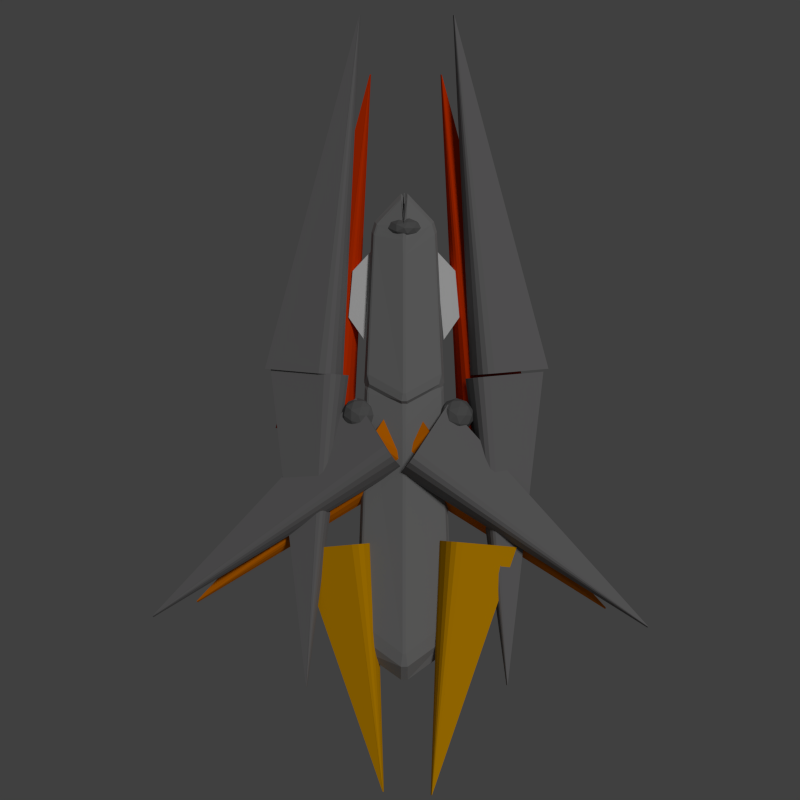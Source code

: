 # Source: Bloodhound.blend  (saved by Blender 2.76.0; exported with 4.5.12 LTS)
import bpy
from mathutils import Matrix  # noqa: F401  (used for matrix-valued properties, if any)

bpy.ops.wm.read_factory_settings(use_empty=True)
scene = bpy.context.scene
scene.name = 'Scene'

# ---- collections
col_collection_1 = bpy.data.collections.new('Collection 1'); scene.collection.children.link(col_collection_1)

# ---- materials (node trees are filled in below, after node groups)
mat_material_004 = bpy.data.materials.new('Material.004')
mat_material_004.alpha_threshold = 0.0
mat_material_004.use_transparent_shadow = False
mat_material_004.diffuse_color = (0.1523, 0.1523, 0.1523, 1.0)
mat_material_004.roughness = 0.5
mat_material_004.specular_intensity = 0.75
mat_material_004.line_color = (0.0, 0.0, 0.0, 1.0)
mat_material_003 = bpy.data.materials.new('Material.003')
mat_material_003.alpha_threshold = 0.0
mat_material_003.use_transparent_shadow = False
mat_material_003.diffuse_color = (0.214, 0.21, 0.213, 1.0)
mat_material_003.roughness = 0.5
mat_material_003.specular_intensity = 0.1196
mat_material_003.line_color = (0.0, 0.0, 0.0, 1.0)
mat_material = bpy.data.materials.new('Material')
mat_material.alpha_threshold = 0.0
mat_material.use_transparent_shadow = False
mat_material.diffuse_color = (0.2529, 0.2529, 0.2529, 1.0)
mat_material.roughness = 0.5
mat_material.line_color = (0.0, 0.0, 0.0, 1.0)
mat_material_006 = bpy.data.materials.new('Material.006')
mat_material_006.alpha_threshold = 0.0
mat_material_006.use_transparent_shadow = False
mat_material_006.diffuse_color = (0.8, 0.04489, 0.0, 1.0)
mat_material_006.roughness = 0.5
mat_material_006.specular_intensity = 0.0
mat_material_006.line_color = (0.0, 0.0, 0.0, 1.0)
mat_material_007 = bpy.data.materials.new('Material.007')
mat_material_007.alpha_threshold = 0.0
mat_material_007.use_transparent_shadow = False
mat_material_007.diffuse_color = (0.8, 0.2009, 0.0, 1.0)
mat_material_007.roughness = 0.5
mat_material_007.specular_intensity = 0.0
mat_material_007.line_color = (0.0, 0.0, 0.0, 1.0)
mat_material_005 = bpy.data.materials.new('Material.005')
mat_material_005.alpha_threshold = 0.0
mat_material_005.use_transparent_shadow = False
mat_material_005.diffuse_color = (0.8, 0.371, 0.0, 1.0)
mat_material_005.roughness = 0.5
mat_material_005.specular_intensity = 0.0
mat_material_005.line_color = (0.0, 0.0, 0.0, 1.0)

# ---- material node trees

# ---- world
world_world = bpy.data.worlds.new('World'); scene.world = world_world
world_world.color = (0.05088, 0.05088, 0.05088)
world_world.use_sun_shadow = False
world_world.sun_shadow_jitter_overblur = 0.0
world_world.cycles.sampling_method = 'MANUAL'
world_world.cycles.sample_map_resolution = 256

# ---- cameras
cam_camera = bpy.data.cameras.new('Camera')
cam_camera.type = 'ORTHO'
cam_camera.clip_end = 100.0
cam_camera.lens = 35.0
cam_camera.sensor_width = 32.0
cam_camera.sensor_height = 18.0
cam_camera.ortho_scale = 12.0
cam_camera.dof.focus_distance = 0.0
cam_camera.dof.aperture_fstop = 128.0

# ---- lights
light_sun = bpy.data.lights.new('Sun', 'SUN')
light_sun.transmission_factor = 0.0
light_sun.angle = 0.1993
light_sun.energy = 1.0
light_sun.shadow_buffer_clip_start = 0.5
light_sun.shadow_soft_size = 0.1
light_sun.shadow_cascade_max_distance = 1000.0
light_sun.cycles.use_multiple_importance_sampling = False

# ---- meshes
me_icosphere_001 = bpy.data.meshes.new('Icosphere.001')
me_icosphere_001.from_pydata([(0.0, 0.0, -1.0), (0.7236, -0.5257, -0.4472), (-0.2764, -0.8506, -0.4472), (-0.8944, 0.0, -0.4472), (-0.2764, 0.8506, -0.4472), (0.7236, 0.5257, -0.4472), (0.2764, -0.8506, 0.4472), (-0.7236, -0.5257, 0.4472), (-0.7236, 0.5257, 0.4472), (0.2764, 0.8506, 0.4472), (0.8944, 0.0, 0.4472), (0.0, 0.0, 1.0), (-0.1625, -0.5, -0.8507), (0.4253, -0.309, -0.8507), (0.2629, -0.809, -0.5257), (0.8506, 0.0, -0.5257), (0.4253, 0.309, -0.8507), (-0.5257, 0.0, -0.8507), (-0.6882, -0.5, -0.5257), (-0.1625, 0.5, -0.8507), (-0.6882, 0.5, -0.5257), (0.2629, 0.809, -0.5257), (0.9511, -0.309, 0.0), (0.9511, 0.309, 0.0), (0.0, -1.0, 0.0), (0.5878, -0.809, 0.0), (-0.9511, -0.309, 0.0), (-0.5878, -0.809, 0.0), (-0.5878, 0.809, 0.0), (-0.9511, 0.309, 0.0), (0.5878, 0.809, 0.0), (0.0, 1.0, 0.0), (0.6882, -0.5, 0.5257), (-0.2629, -0.809, 0.5257), (-0.8506, 0.0, 0.5257), (-0.2629, 0.809, 0.5257), (0.6882, 0.5, 0.5257), (0.1625, -0.5, 0.8507), (0.5257, 0.0, 0.8507), (-0.4253, -0.309, 0.8507), (-0.4253, 0.309, 0.8507), (0.1625, 0.5, 0.8507)], [], [(0, 13, 12), (1, 13, 15), (0, 12, 17), (0, 17, 19), (0, 19, 16), (1, 15, 22), (2, 14, 24), (3, 18, 26), (4, 20, 28), (5, 21, 30), (1, 22, 25), (2, 24, 27), (3, 26, 29), (4, 28, 31), (5, 30, 23), (6, 32, 37), (7, 33, 39), (8, 34, 40), (9, 35, 41), (10, 36, 38), (38, 41, 11), (38, 36, 41), (36, 9, 41), (41, 40, 11), (41, 35, 40), (35, 8, 40), (40, 39, 11), (40, 34, 39), (34, 7, 39), (39, 37, 11), (39, 33, 37), (33, 6, 37), (37, 38, 11), (37, 32, 38), (32, 10, 38), (23, 36, 10), (23, 30, 36), (30, 9, 36), (31, 35, 9), (31, 28, 35), (28, 8, 35), (29, 34, 8), (29, 26, 34), (26, 7, 34), (27, 33, 7), (27, 24, 33), (24, 6, 33), (25, 32, 6), (25, 22, 32), (22, 10, 32), (30, 31, 9), (30, 21, 31), (21, 4, 31), (28, 29, 8), (28, 20, 29), (20, 3, 29), (26, 27, 7), (26, 18, 27), (18, 2, 27), (24, 25, 6), (24, 14, 25), (14, 1, 25), (22, 23, 10), (22, 15, 23), (15, 5, 23), (16, 21, 5), (16, 19, 21), (19, 4, 21), (19, 20, 4), (19, 17, 20), (17, 3, 20), (17, 18, 3), (17, 12, 18), (12, 2, 18), (15, 16, 5), (15, 13, 16), (13, 0, 16), (12, 14, 2), (12, 13, 14), (13, 1, 14)])
me_icosphere_001.materials.append(mat_material_004)
me_icosphere_001.use_remesh_preserve_volume = False
me_icosphere_001.use_remesh_preserve_attributes = False
me_icosphere_001.use_mirror_vertex_groups = False
me_icosphere_001.update()
me_icosphere = bpy.data.meshes.new('Icosphere')
me_icosphere.from_pydata([(0.0, 0.0, -1.0), (0.7236, -0.5257, -0.4472), (-0.2764, -0.8506, -0.4472), (-0.8944, 0.0, -0.4472), (-0.2764, 0.8506, -0.4472), (0.7236, 0.5257, -0.4472), (0.2764, -0.8506, 0.4472), (-0.7236, -0.5257, 0.4472), (-0.7236, 0.5257, 0.4472), (0.2764, 0.8506, 0.4472), (0.8944, 0.0, 0.4472), (0.0, 0.0, 1.0), (-0.1625, -0.5, -0.8507), (0.4253, -0.309, -0.8507), (0.2629, -0.809, -0.5257), (0.8506, 0.0, -0.5257), (0.4253, 0.309, -0.8507), (-0.5257, 0.0, -0.8507), (-0.6882, -0.5, -0.5257), (-0.1625, 0.5, -0.8507), (-0.6882, 0.5, -0.5257), (0.2629, 0.809, -0.5257), (0.9511, -0.309, 0.0), (0.9511, 0.309, 0.0), (0.0, -1.0, 0.0), (0.5878, -0.809, 0.0), (-0.9511, -0.309, 0.0), (-0.5878, -0.809, 0.0), (-0.5878, 0.809, 0.0), (-0.9511, 0.309, 0.0), (0.5878, 0.809, 0.0), (0.0, 1.0, 0.0), (0.6882, -0.5, 0.5257), (-0.2629, -0.809, 0.5257), (-0.8506, 0.0, 0.5257), (-0.2629, 0.809, 0.5257), (0.6882, 0.5, 0.5257), (0.1625, -0.5, 0.8507), (0.5257, 0.0, 0.8507), (-0.4253, -0.309, 0.8507), (-0.4253, 0.309, 0.8507), (0.1625, 0.5, 0.8507)], [], [(0, 13, 12), (1, 13, 15), (0, 12, 17), (0, 17, 19), (0, 19, 16), (1, 15, 22), (2, 14, 24), (3, 18, 26), (4, 20, 28), (5, 21, 30), (1, 22, 25), (2, 24, 27), (3, 26, 29), (4, 28, 31), (5, 30, 23), (6, 32, 37), (7, 33, 39), (8, 34, 40), (9, 35, 41), (10, 36, 38), (38, 41, 11), (38, 36, 41), (36, 9, 41), (41, 40, 11), (41, 35, 40), (35, 8, 40), (40, 39, 11), (40, 34, 39), (34, 7, 39), (39, 37, 11), (39, 33, 37), (33, 6, 37), (37, 38, 11), (37, 32, 38), (32, 10, 38), (23, 36, 10), (23, 30, 36), (30, 9, 36), (31, 35, 9), (31, 28, 35), (28, 8, 35), (29, 34, 8), (29, 26, 34), (26, 7, 34), (27, 33, 7), (27, 24, 33), (24, 6, 33), (25, 32, 6), (25, 22, 32), (22, 10, 32), (30, 31, 9), (30, 21, 31), (21, 4, 31), (28, 29, 8), (28, 20, 29), (20, 3, 29), (26, 27, 7), (26, 18, 27), (18, 2, 27), (24, 25, 6), (24, 14, 25), (14, 1, 25), (22, 23, 10), (22, 15, 23), (15, 5, 23), (16, 21, 5), (16, 19, 21), (19, 4, 21), (19, 20, 4), (19, 17, 20), (17, 3, 20), (17, 18, 3), (17, 12, 18), (12, 2, 18), (15, 16, 5), (15, 13, 16), (13, 0, 16), (12, 14, 2), (12, 13, 14), (13, 1, 14)])
me_icosphere.materials.append(mat_material_004)
me_icosphere.use_remesh_preserve_volume = False
me_icosphere.use_remesh_preserve_attributes = False
me_icosphere.use_mirror_vertex_groups = False
me_icosphere.update()
me_cube_029 = bpy.data.meshes.new('Cube.029')
me_cube_029.from_pydata([(-1.0, -0.7753, -0.9224), (-1.0, -0.7753, 0.9224), (-1.0, 0.7753, -0.9224), (-1.0, 0.7753, 0.9224), (1.0, -0.7753, -1.0), (1.0, -0.7753, 1.0), (1.0, 0.7753, -1.0), (1.0, 0.7753, 1.0), (0.9674, 1.516, 1.0), (0.9674, 1.516, -1.0), (1.002, 1.516, 1.0), (1.002, 1.516, -1.0), (1.016, -1.473, -1.0), (1.016, -1.473, 1.0), (0.99, -1.473, 1.0), (0.99, -1.473, -1.0)], [], [(1, 3, 2, 0), (7, 6, 11, 10), (7, 5, 4, 6), (5, 1, 13, 14), (0, 2, 6, 4), (5, 7, 3, 1), (8, 10, 11, 9), (6, 2, 9, 11), (3, 7, 10, 8), (2, 3, 8, 9), (14, 13, 12, 15), (4, 5, 14, 15), (1, 0, 12, 13), (0, 4, 15, 12)])
me_cube_029.use_remesh_preserve_volume = False
me_cube_029.use_remesh_preserve_attributes = False
me_cube_029.use_mirror_vertex_groups = False
me_cube_029.update()
me_cube_008 = bpy.data.meshes.new('Cube.008')
me_cube_008.from_pydata([(-1.0, -1.0, -0.4052), (-1.0, -1.0, 0.4052), (1.203, 1.0, -1.836), (1.205, 1.0, -1.712), (1.0, -1.0, -1.0), (1.0, -1.0, 1.0), (1.204, 1.0, -1.828), (1.206, 1.0, -1.704), (1.219, 1.0, -1.668), (1.216, 1.0, -1.792), (1.222, -0.9997, 0.5915), (1.222, -0.9997, -1.408), (1.224, 1.001, -1.77), (1.222, 1.001, -1.894), (1.368, -0.9994, -0.4977), (1.368, -0.9994, -2.498), (1.224, 1.001, -2.022), (1.221, 1.001, -2.146), (1.46, -0.9992, -2.404), (1.46, -0.9992, -4.404), (1.217, 1.001, -2.462), (1.214, 1.001, -2.586), (1.503, -0.999, -5.399), (1.503, -0.999, -7.399)], [], [(1, 3, 2, 0), (3, 7, 6, 2), (4, 6, 9, 11), (5, 1, 0, 4), (0, 2, 6, 4), (5, 7, 3, 1), (11, 9, 13, 15), (7, 5, 10, 8), (6, 7, 8, 9), (5, 4, 11, 10), (14, 15, 19, 18), (8, 10, 14, 12), (10, 11, 15, 14), (9, 8, 12, 13), (19, 17, 21, 23), (13, 12, 16, 17), (15, 13, 17, 19), (12, 14, 18, 16), (20, 22, 23, 21), (16, 18, 22, 20), (18, 19, 23, 22), (17, 16, 20, 21)])
me_cube_008.materials.append(mat_material_003)
me_cube_008.use_remesh_preserve_volume = False
me_cube_008.use_remesh_preserve_attributes = False
me_cube_008.use_mirror_vertex_groups = False
me_cube_008.update()
me_cube = bpy.data.meshes.new('Cube')
me_cube.from_pydata([(-1.162, -0.9229, -1.466), (-1.165, -1.029, -1.361), (-1.244, -0.913, -1.427), (-1.161, -1.04, 1.528), (-1.192, -0.9129, 1.615), (-1.244, -0.913, 1.427), (-0.9192, 1.041, -0.8819), (-0.8063, 1.027, -0.875), (-0.9516, 0.8899, -0.9502), (-1.02, 0.907, -0.9255), (-0.971, 0.8913, 1.119), (-0.8717, 1.026, 1.069), (-0.9192, 1.041, 0.8819), (-1.02, 0.907, 0.9255), (1.165, -1.029, -1.361), (1.162, -0.9229, -1.466), (1.244, -0.913, -1.427), (1.192, -0.9129, 1.615), (1.161, -1.04, 1.528), (1.244, -0.913, 1.427), (0.9192, 1.041, -0.8819), (1.02, 0.907, -0.9255), (0.9516, 0.8899, -0.9502), (0.8063, 1.027, -0.875), (0.8717, 1.026, 1.069), (0.971, 0.8913, 1.119), (1.02, 0.907, 0.9255), (0.9192, 1.041, 0.8819), (-0.1038, 1.363, 0.8956), (-0.002903, 1.318, 0.7632), (-0.1045, 1.385, 0.6963), (-0.1045, 1.385, -0.6963), (-0.01108, 1.381, -0.1143), (-0.1016, 1.357, -0.6993), (0.002891, 1.317, 0.7659), (0.1038, 1.363, 0.8956), (0.1045, 1.385, 0.6963), (0.01108, 1.381, -0.1143), (0.1045, 1.385, -0.6963), (0.1016, 1.357, -0.6993), (-1.239, -1.128, 0.2971), (-1.333, -1.016, 0.09712), (-1.333, -1.016, -0.09712), (-1.252, -1.127, -0.0308), (-1.086, 0.9424, -0.09691), (-1.086, 0.9424, 0.09691), (-0.9839, 1.077, 0.09702), (-0.9839, 1.077, -0.09702), (0.9839, 1.077, -0.09702), (0.9839, 1.077, 0.09702), (1.086, 0.9424, 0.09691), (1.086, 0.9424, -0.09691), (1.333, -1.016, -0.09712), (1.333, -1.016, 0.09712), (1.239, -1.128, 0.2971), (1.252, -1.127, -0.0308), (-0.0112, 1.392, -0.002709), (-0.1047, 1.443, -0.09686), (-0.1047, 1.443, 0.09686), (0.002393, 1.048, 3.48), (0.0112, 1.392, -0.002709), (-0.002393, 1.048, 3.48), (0.1047, 1.443, 0.09686), (0.1047, 1.443, -0.09686), (0.04397, 0.6394, 3.189), (0.05218, 0.8425, 3.047), (-0.05218, 0.8425, 3.047), (-0.04397, 0.6394, 3.189), (-0.06021, 0.6536, 0.1468), (-0.06383, 0.8263, 0.2452), (0.06383, 0.8263, 0.2452), (0.06021, 0.6536, 0.1468), (-0.04762, -1.162, 3.933), (-0.09259, -1.263, 3.674), (0.09259, -1.263, 3.674), (0.04762, -1.162, 3.933), (0.09579, -1.258, -0.5156), (-0.09579, -1.258, -0.5156), (-0.07542, -1.165, -0.5861), (0.07542, -1.165, -0.5861), (0.0009107, 1.05, 2.86), (0.01038, 1.45, -0.2812), (-0.01038, 1.45, -0.2812), (-0.0009107, 1.05, 2.86), (-0.003736, 1.239, 0.6016), (0.003736, 1.239, 0.6016), (0.001096, 1.077, 0.4181), (-0.001096, 1.077, 0.4181), (-0.003777, 1.257, 0.8695), (-0.01104, 1.314, 1.764), (0.01104, 1.314, 1.764), (0.003777, 1.257, 0.8695), (0.09641, -1.364, 1.469), (0.09395, -1.365, 1.786), (-0.09395, -1.365, 1.786), (-0.09641, -1.364, 1.469)], [], [(95, 43, 1, 77), (23, 70, 86, 39), (79, 71, 22, 15), (73, 3, 40, 94), (17, 25, 64, 75), (6, 47, 57, 31), (46, 12, 30, 58), (27, 49, 62, 36), (11, 66, 83, 28), (69, 7, 33, 87), (91, 60, 37, 85), (5, 13, 45, 41), (18, 74, 93, 54), (29, 82, 89, 59), (72, 67, 10, 4), (48, 20, 38, 63), (56, 88, 84, 32), (55, 92, 76, 14), (65, 24, 35, 80), (81, 34, 61, 90), (26, 19, 53, 50), (42, 44, 9, 2), (51, 52, 16, 21), (0, 1, 2), (3, 4, 5), (6, 7, 8, 9), (10, 11, 12, 13), (14, 15, 16), (17, 18, 19), (20, 21, 22, 23), (24, 25, 26, 27), (28, 29, 30), (31, 32, 33), (34, 35, 36), (37, 38, 39), (40, 41, 42, 43), (44, 45, 46, 47), (48, 49, 50, 51), (52, 53, 54, 55), (56, 57, 58, 59), (60, 61, 62, 63), (64, 65, 66, 67), (68, 69, 70, 71), (72, 73, 74, 75), (76, 77, 78, 79), (80, 81, 82, 83), (84, 85, 86, 87), (88, 89, 90, 91), (92, 93, 94, 95), (40, 3, 5, 41), (4, 10, 13, 5), (47, 6, 9, 44), (8, 0, 2, 9), (64, 25, 24, 65), (51, 21, 20, 48), (68, 8, 7, 69), (25, 17, 19, 26), (55, 14, 16, 52), (15, 22, 21, 16), (72, 4, 3, 73), (79, 15, 14, 76), (56, 32, 31, 57), (80, 35, 34, 81), (63, 38, 37, 60), (87, 33, 32, 84), (23, 39, 38, 20), (35, 24, 27, 36), (6, 31, 33, 7), (30, 12, 11, 28), (1, 43, 42, 2), (12, 46, 45, 13), (26, 50, 49, 27), (18, 54, 53, 19), (29, 59, 58, 30), (36, 62, 61, 34), (46, 58, 57, 47), (88, 56, 59, 89), (92, 55, 54, 93), (52, 51, 50, 53), (48, 63, 62, 49), (44, 42, 41, 45), (10, 67, 66, 11), (22, 71, 70, 23), (17, 75, 74, 18), (0, 78, 77, 1), (28, 83, 82, 29), (39, 86, 85, 37), (60, 91, 90, 61), (43, 95, 94, 40), (73, 94, 93, 74), (81, 90, 89, 82), (65, 80, 83, 66), (69, 87, 86, 70), (91, 85, 84, 88), (67, 72, 75, 64), (71, 79, 78, 68), (95, 77, 76, 92), (0, 8, 68, 78)])
me_cube.materials.append(mat_material)
me_cube.use_remesh_preserve_volume = False
me_cube.use_remesh_preserve_attributes = False
me_cube.use_mirror_vertex_groups = False
me_cube.update()
me_cube_010 = bpy.data.meshes.new('Cube.010')
me_cube_010.from_pydata([(-1.0, -1.0, -0.4052), (-1.0, -1.0, 0.4052), (1.203, 1.0, -1.836), (1.205, 1.0, -1.712), (1.0, -1.0, -1.0), (1.0, -1.0, 1.0), (1.204, 1.0, -1.828), (1.206, 1.0, -1.704), (1.219, 1.0, -1.668), (1.216, 1.0, -1.792), (1.222, -0.9997, 0.5915), (1.222, -0.9997, -1.408), (1.224, 1.001, -1.77), (1.222, 1.001, -1.894), (1.368, -0.9994, -0.4977), (1.368, -0.9994, -2.498), (1.224, 1.001, -2.022), (1.221, 1.001, -2.146), (1.46, -0.9992, -2.404), (1.46, -0.9992, -4.404), (1.217, 1.001, -2.462), (1.214, 1.001, -2.586), (1.503, -0.999, -5.399), (1.503, -0.999, -7.399)], [], [(1, 3, 2, 0), (3, 7, 6, 2), (4, 6, 9, 11), (5, 1, 0, 4), (0, 2, 6, 4), (5, 7, 3, 1), (11, 9, 13, 15), (7, 5, 10, 8), (6, 7, 8, 9), (5, 4, 11, 10), (14, 15, 19, 18), (8, 10, 14, 12), (10, 11, 15, 14), (9, 8, 12, 13), (19, 17, 21, 23), (13, 12, 16, 17), (15, 13, 17, 19), (12, 14, 18, 16), (20, 22, 23, 21), (16, 18, 22, 20), (18, 19, 23, 22), (17, 16, 20, 21)])
me_cube_010.materials.append(mat_material_006)
me_cube_010.use_remesh_preserve_volume = False
me_cube_010.use_remesh_preserve_attributes = False
me_cube_010.use_mirror_vertex_groups = False
me_cube_010.update()
me_cube_011 = bpy.data.meshes.new('Cube.011')
me_cube_011.from_pydata([(-1.162, -0.9229, -1.466), (-1.165, -1.029, -1.361), (-1.244, -0.913, -1.427), (-1.161, -1.04, 1.528), (-1.192, -0.9129, 1.615), (-1.244, -0.913, 1.427), (-0.9192, 1.041, -0.8819), (-0.8063, 1.027, -0.875), (-0.9516, 0.8899, -0.9502), (-1.02, 0.907, -0.9255), (-0.971, 0.8913, 1.119), (-0.8717, 1.026, 1.069), (-0.9192, 1.041, 0.8819), (-1.02, 0.907, 0.9255), (1.165, -1.029, -1.361), (1.162, -0.9229, -1.466), (1.244, -0.913, -1.427), (1.192, -0.9129, 1.615), (1.161, -1.04, 1.528), (1.244, -0.913, 1.427), (0.9192, 1.041, -0.8819), (1.02, 0.907, -0.9255), (0.9516, 0.8899, -0.9502), (0.8063, 1.027, -0.875), (0.8717, 1.026, 1.069), (0.971, 0.8913, 1.119), (1.02, 0.907, 0.9255), (0.9192, 1.041, 0.8819), (-0.1038, 1.363, 0.8956), (-0.002903, 1.318, 0.7632), (-0.1045, 1.385, 0.6963), (-0.1045, 1.385, -0.6963), (-0.01108, 1.381, -0.1143), (-0.1016, 1.357, -0.6993), (0.002891, 1.317, 0.7659), (0.1038, 1.363, 0.8956), (0.1045, 1.385, 0.6963), (0.01108, 1.381, -0.1143), (0.1045, 1.385, -0.6963), (0.1016, 1.357, -0.6993), (-1.239, -1.128, 0.2971), (-1.333, -1.016, 0.09712), (-1.333, -1.016, -0.09712), (-1.252, -1.127, -0.0308), (-1.086, 0.9424, -0.09691), (-1.086, 0.9424, 0.09691), (-0.9839, 1.077, 0.09702), (-0.9839, 1.077, -0.09702), (0.9839, 1.077, -0.09702), (0.9839, 1.077, 0.09702), (1.086, 0.9424, 0.09691), (1.086, 0.9424, -0.09691), (1.333, -1.016, -0.09712), (1.333, -1.016, 0.09712), (1.239, -1.128, 0.2971), (1.252, -1.127, -0.0308), (-0.0112, 1.392, -0.002709), (-0.1047, 1.443, -0.09686), (-0.1047, 1.443, 0.09686), (0.002393, 1.048, 3.48), (0.0112, 1.392, -0.002709), (-0.002393, 1.048, 3.48), (0.1047, 1.443, 0.09686), (0.1047, 1.443, -0.09686), (0.04397, 0.6394, 3.189), (0.05218, 0.8425, 3.047), (-0.05218, 0.8425, 3.047), (-0.04397, 0.6394, 3.189), (-0.06021, 0.6536, 0.1468), (-0.06383, 0.8263, 0.2452), (0.06383, 0.8263, 0.2452), (0.06021, 0.6536, 0.1468), (-0.04762, -1.162, 3.933), (-0.09259, -1.263, 3.674), (0.09259, -1.263, 3.674), (0.04762, -1.162, 3.933), (0.09579, -1.258, -0.5156), (-0.09579, -1.258, -0.5156), (-0.07542, -1.165, -0.5861), (0.07542, -1.165, -0.5861), (0.0009107, 1.05, 2.86), (0.01038, 1.45, -0.2812), (-0.01038, 1.45, -0.2812), (-0.0009107, 1.05, 2.86), (-0.003736, 1.239, 0.6016), (0.003736, 1.239, 0.6016), (0.001096, 1.077, 0.4181), (-0.001096, 1.077, 0.4181), (-0.003777, 1.257, 0.8695), (-0.01104, 1.314, 1.764), (0.01104, 1.314, 1.764), (0.003777, 1.257, 0.8695), (0.09641, -1.364, 1.469), (0.09395, -1.365, 1.786), (-0.09395, -1.365, 1.786), (-0.09641, -1.364, 1.469)], [], [(95, 43, 1, 77), (23, 70, 86, 39), (79, 71, 22, 15), (73, 3, 40, 94), (17, 25, 64, 75), (6, 47, 57, 31), (46, 12, 30, 58), (27, 49, 62, 36), (11, 66, 83, 28), (69, 7, 33, 87), (91, 60, 37, 85), (5, 13, 45, 41), (18, 74, 93, 54), (29, 82, 89, 59), (72, 67, 10, 4), (48, 20, 38, 63), (56, 88, 84, 32), (55, 92, 76, 14), (65, 24, 35, 80), (81, 34, 61, 90), (26, 19, 53, 50), (42, 44, 9, 2), (51, 52, 16, 21), (0, 1, 2), (3, 4, 5), (6, 7, 8, 9), (10, 11, 12, 13), (14, 15, 16), (17, 18, 19), (20, 21, 22, 23), (24, 25, 26, 27), (28, 29, 30), (31, 32, 33), (34, 35, 36), (37, 38, 39), (40, 41, 42, 43), (44, 45, 46, 47), (48, 49, 50, 51), (52, 53, 54, 55), (56, 57, 58, 59), (60, 61, 62, 63), (64, 65, 66, 67), (68, 69, 70, 71), (72, 73, 74, 75), (76, 77, 78, 79), (80, 81, 82, 83), (84, 85, 86, 87), (88, 89, 90, 91), (92, 93, 94, 95), (40, 3, 5, 41), (4, 10, 13, 5), (47, 6, 9, 44), (8, 0, 2, 9), (64, 25, 24, 65), (51, 21, 20, 48), (68, 8, 7, 69), (25, 17, 19, 26), (55, 14, 16, 52), (15, 22, 21, 16), (72, 4, 3, 73), (79, 15, 14, 76), (56, 32, 31, 57), (80, 35, 34, 81), (63, 38, 37, 60), (87, 33, 32, 84), (23, 39, 38, 20), (35, 24, 27, 36), (6, 31, 33, 7), (30, 12, 11, 28), (1, 43, 42, 2), (12, 46, 45, 13), (26, 50, 49, 27), (18, 54, 53, 19), (29, 59, 58, 30), (36, 62, 61, 34), (46, 58, 57, 47), (88, 56, 59, 89), (92, 55, 54, 93), (52, 51, 50, 53), (48, 63, 62, 49), (44, 42, 41, 45), (10, 67, 66, 11), (22, 71, 70, 23), (17, 75, 74, 18), (0, 78, 77, 1), (28, 83, 82, 29), (39, 86, 85, 37), (60, 91, 90, 61), (43, 95, 94, 40), (73, 94, 93, 74), (81, 90, 89, 82), (65, 80, 83, 66), (69, 87, 86, 70), (91, 85, 84, 88), (67, 72, 75, 64), (71, 79, 78, 68), (95, 77, 76, 92), (0, 8, 68, 78)])
me_cube_011.materials.append(mat_material)
me_cube_011.use_remesh_preserve_volume = False
me_cube_011.use_remesh_preserve_attributes = False
me_cube_011.use_mirror_vertex_groups = False
me_cube_011.update()
me_cube_016 = bpy.data.meshes.new('Cube.016')
me_cube_016.from_pydata([(-1.0, -1.0, -0.4052), (-1.0, -1.0, 0.4052), (1.203, 1.0, -1.836), (1.205, 1.0, -1.712), (1.0, -1.0, -1.0), (1.0, -1.0, 1.0), (1.204, 1.0, -1.828), (1.206, 1.0, -1.704), (1.219, 1.0, -1.668), (1.216, 1.0, -1.792), (1.222, -0.9997, 0.5915), (1.222, -0.9997, -1.408), (1.224, 1.001, -1.77), (1.222, 1.001, -1.894), (1.368, -0.9994, -0.4977), (1.368, -0.9994, -2.498), (1.224, 1.001, -2.022), (1.221, 1.001, -2.146), (1.46, -0.9992, -2.404), (1.46, -0.9992, -4.404), (1.217, 1.001, -2.462), (1.214, 1.001, -2.586), (1.503, -0.999, -5.399), (1.503, -0.999, -7.399)], [], [(1, 3, 2, 0), (3, 7, 6, 2), (4, 6, 9, 11), (5, 1, 0, 4), (0, 2, 6, 4), (5, 7, 3, 1), (11, 9, 13, 15), (7, 5, 10, 8), (6, 7, 8, 9), (5, 4, 11, 10), (14, 15, 19, 18), (8, 10, 14, 12), (10, 11, 15, 14), (9, 8, 12, 13), (19, 17, 21, 23), (13, 12, 16, 17), (15, 13, 17, 19), (12, 14, 18, 16), (20, 22, 23, 21), (16, 18, 22, 20), (18, 19, 23, 22), (17, 16, 20, 21)])
me_cube_016.materials.append(mat_material_003)
me_cube_016.use_remesh_preserve_volume = False
me_cube_016.use_remesh_preserve_attributes = False
me_cube_016.use_mirror_vertex_groups = False
me_cube_016.update()
me_cube_017 = bpy.data.meshes.new('Cube.017')
me_cube_017.from_pydata([(-1.0, -1.0, -0.4052), (-1.0, -1.0, 0.4052), (1.203, 1.0, -1.836), (1.205, 1.0, -1.712), (1.0, -1.0, -1.0), (1.0, -1.0, 1.0), (1.204, 1.0, -1.828), (1.206, 1.0, -1.704), (1.219, 1.0, -1.668), (1.216, 1.0, -1.792), (1.222, -0.9997, 0.5915), (1.222, -0.9997, -1.408), (1.224, 1.001, -1.77), (1.222, 1.001, -1.894), (1.368, -0.9994, -0.4977), (1.368, -0.9994, -2.498), (1.224, 1.001, -2.022), (1.221, 1.001, -2.146), (1.46, -0.9992, -2.404), (1.46, -0.9992, -4.404), (1.217, 1.001, -2.462), (1.214, 1.001, -2.586), (1.503, -0.999, -5.399), (1.503, -0.999, -7.399)], [], [(1, 3, 2, 0), (3, 7, 6, 2), (4, 6, 9, 11), (5, 1, 0, 4), (0, 2, 6, 4), (5, 7, 3, 1), (11, 9, 13, 15), (7, 5, 10, 8), (6, 7, 8, 9), (5, 4, 11, 10), (14, 15, 19, 18), (8, 10, 14, 12), (10, 11, 15, 14), (9, 8, 12, 13), (19, 17, 21, 23), (13, 12, 16, 17), (15, 13, 17, 19), (12, 14, 18, 16), (20, 22, 23, 21), (16, 18, 22, 20), (18, 19, 23, 22), (17, 16, 20, 21)])
me_cube_017.materials.append(mat_material_006)
me_cube_017.use_remesh_preserve_volume = False
me_cube_017.use_remesh_preserve_attributes = False
me_cube_017.use_mirror_vertex_groups = False
me_cube_017.update()
me_cube_018 = bpy.data.meshes.new('Cube.018')
me_cube_018.from_pydata([(-1.0, -1.0, -0.4052), (-1.0, -1.0, 0.4052), (1.203, 1.0, -1.836), (1.205, 1.0, -1.712), (1.0, -1.0, -1.0), (1.0, -1.0, 1.0), (1.204, 1.0, -1.828), (1.206, 1.0, -1.704), (1.219, 1.0, -1.668), (1.216, 1.0, -1.792), (1.222, -0.9997, 0.5915), (1.222, -0.9997, -1.408), (1.224, 1.001, -1.77), (1.222, 1.001, -1.894), (1.368, -0.9994, -0.4977), (1.368, -0.9994, -2.498), (1.224, 1.001, -2.022), (1.221, 1.001, -2.146), (1.46, -0.9992, -2.404), (1.46, -0.9992, -4.404), (1.217, 1.001, -2.462), (1.214, 1.001, -2.586), (1.503, -0.999, -5.399), (1.503, -0.999, -7.399)], [], [(1, 3, 2, 0), (3, 7, 6, 2), (4, 6, 9, 11), (5, 1, 0, 4), (0, 2, 6, 4), (5, 7, 3, 1), (11, 9, 13, 15), (7, 5, 10, 8), (6, 7, 8, 9), (5, 4, 11, 10), (14, 15, 19, 18), (8, 10, 14, 12), (10, 11, 15, 14), (9, 8, 12, 13), (19, 17, 21, 23), (13, 12, 16, 17), (15, 13, 17, 19), (12, 14, 18, 16), (20, 22, 23, 21), (16, 18, 22, 20), (18, 19, 23, 22), (17, 16, 20, 21)])
me_cube_018.materials.append(mat_material_003)
me_cube_018.use_remesh_preserve_volume = False
me_cube_018.use_remesh_preserve_attributes = False
me_cube_018.use_mirror_vertex_groups = False
me_cube_018.update()
me_cube_019 = bpy.data.meshes.new('Cube.019')
me_cube_019.from_pydata([(-1.0, -1.0, -0.4052), (-1.0, -1.0, 0.4052), (1.203, 1.0, -1.836), (1.205, 1.0, -1.712), (1.0, -1.0, -1.0), (1.0, -1.0, 1.0), (1.204, 1.0, -1.828), (1.206, 1.0, -1.704), (1.219, 1.0, -1.668), (1.216, 1.0, -1.792), (1.222, -0.9997, 0.5915), (1.222, -0.9997, -1.408), (1.224, 1.001, -1.77), (1.222, 1.001, -1.894), (1.368, -0.9994, -0.4977), (1.368, -0.9994, -2.498), (1.224, 1.001, -2.022), (1.221, 1.001, -2.146), (1.46, -0.9992, -2.404), (1.46, -0.9992, -4.404), (1.217, 1.001, -2.462), (1.214, 1.001, -2.586), (1.503, -0.999, -5.399), (1.503, -0.999, -7.399)], [], [(1, 3, 2, 0), (3, 7, 6, 2), (4, 6, 9, 11), (5, 1, 0, 4), (0, 2, 6, 4), (5, 7, 3, 1), (11, 9, 13, 15), (7, 5, 10, 8), (6, 7, 8, 9), (5, 4, 11, 10), (14, 15, 19, 18), (8, 10, 14, 12), (10, 11, 15, 14), (9, 8, 12, 13), (19, 17, 21, 23), (13, 12, 16, 17), (15, 13, 17, 19), (12, 14, 18, 16), (20, 22, 23, 21), (16, 18, 22, 20), (18, 19, 23, 22), (17, 16, 20, 21)])
me_cube_019.materials.append(mat_material_007)
me_cube_019.use_remesh_preserve_volume = False
me_cube_019.use_remesh_preserve_attributes = False
me_cube_019.use_mirror_vertex_groups = False
me_cube_019.update()
me_cube_024 = bpy.data.meshes.new('Cube.024')
me_cube_024.from_pydata([(-1.0, -1.0, -0.4052), (-1.0, -1.0, 0.4052), (1.203, 1.0, -1.836), (1.205, 1.0, -1.712), (1.0, -1.0, -1.0), (1.0, -1.0, 1.0), (1.204, 1.0, -1.828), (1.206, 1.0, -1.704), (1.219, 1.0, -1.668), (1.216, 1.0, -1.792), (1.222, -0.9997, 0.5915), (1.222, -0.9997, -1.408), (1.224, 1.001, -1.77), (1.222, 1.001, -1.894), (1.368, -0.9994, -0.4977), (1.368, -0.9994, -2.498), (1.224, 1.001, -2.022), (1.221, 1.001, -2.146), (1.46, -0.9992, -2.404), (1.46, -0.9992, -4.404), (1.217, 1.001, -2.462), (1.214, 1.001, -2.586), (1.503, -0.999, -5.399), (1.503, -0.999, -7.399)], [], [(1, 3, 2, 0), (3, 7, 6, 2), (4, 6, 9, 11), (5, 1, 0, 4), (0, 2, 6, 4), (5, 7, 3, 1), (11, 9, 13, 15), (7, 5, 10, 8), (6, 7, 8, 9), (5, 4, 11, 10), (14, 15, 19, 18), (8, 10, 14, 12), (10, 11, 15, 14), (9, 8, 12, 13), (19, 17, 21, 23), (13, 12, 16, 17), (15, 13, 17, 19), (12, 14, 18, 16), (20, 22, 23, 21), (16, 18, 22, 20), (18, 19, 23, 22), (17, 16, 20, 21)])
me_cube_024.materials.append(mat_material_003)
me_cube_024.use_remesh_preserve_volume = False
me_cube_024.use_remesh_preserve_attributes = False
me_cube_024.use_mirror_vertex_groups = False
me_cube_024.update()
me_cube_025 = bpy.data.meshes.new('Cube.025')
me_cube_025.from_pydata([(-1.0, -1.0, -0.4052), (-1.0, -1.0, 0.4052), (1.203, 1.0, -1.836), (1.205, 1.0, -1.712), (1.0, -1.0, -1.0), (1.0, -1.0, 1.0), (1.204, 1.0, -1.828), (1.206, 1.0, -1.704), (1.219, 1.0, -1.668), (1.216, 1.0, -1.792), (1.222, -0.9997, 0.5915), (1.222, -0.9997, -1.408), (1.224, 1.001, -1.77), (1.222, 1.001, -1.894), (1.368, -0.9994, -0.4977), (1.368, -0.9994, -2.498), (1.224, 1.001, -2.022), (1.221, 1.001, -2.146), (1.46, -0.9992, -2.404), (1.46, -0.9992, -4.404), (1.217, 1.001, -2.462), (1.214, 1.001, -2.586), (1.503, -0.999, -5.399), (1.503, -0.999, -7.399)], [], [(1, 3, 2, 0), (3, 7, 6, 2), (4, 6, 9, 11), (5, 1, 0, 4), (0, 2, 6, 4), (5, 7, 3, 1), (11, 9, 13, 15), (7, 5, 10, 8), (6, 7, 8, 9), (5, 4, 11, 10), (14, 15, 19, 18), (8, 10, 14, 12), (10, 11, 15, 14), (9, 8, 12, 13), (19, 17, 21, 23), (13, 12, 16, 17), (15, 13, 17, 19), (12, 14, 18, 16), (20, 22, 23, 21), (16, 18, 22, 20), (18, 19, 23, 22), (17, 16, 20, 21)])
me_cube_025.materials.append(mat_material_007)
me_cube_025.use_remesh_preserve_volume = False
me_cube_025.use_remesh_preserve_attributes = False
me_cube_025.use_mirror_vertex_groups = False
me_cube_025.update()
me_cube_026 = bpy.data.meshes.new('Cube.026')
me_cube_026.from_pydata([(-1.0, -1.0, -0.4052), (-1.0, -1.0, 0.4052), (1.203, 1.0, -1.836), (1.205, 1.0, -1.712), (1.0, -1.0, -1.0), (1.0, -1.0, 1.0), (1.204, 1.0, -1.828), (1.206, 1.0, -1.704), (1.219, 1.0, -1.668), (1.216, 1.0, -1.792), (1.222, -0.9997, 0.5915), (1.222, -0.9997, -1.408), (1.224, 1.001, -1.77), (1.222, 1.001, -1.894), (1.368, -0.9994, -0.4977), (1.368, -0.9994, -2.498), (1.224, 1.001, -2.022), (1.221, 1.001, -2.146), (1.46, -0.9992, -2.404), (1.46, -0.9992, -4.404), (1.217, 1.001, -2.462), (1.214, 1.001, -2.586), (1.503, -0.999, -5.399), (1.503, -0.999, -7.399)], [], [(1, 3, 2, 0), (3, 7, 6, 2), (4, 6, 9, 11), (5, 1, 0, 4), (0, 2, 6, 4), (5, 7, 3, 1), (11, 9, 13, 15), (7, 5, 10, 8), (6, 7, 8, 9), (5, 4, 11, 10), (14, 15, 19, 18), (8, 10, 14, 12), (10, 11, 15, 14), (9, 8, 12, 13), (19, 17, 21, 23), (13, 12, 16, 17), (15, 13, 17, 19), (12, 14, 18, 16), (20, 22, 23, 21), (16, 18, 22, 20), (18, 19, 23, 22), (17, 16, 20, 21)])
me_cube_026.materials.append(mat_material_003)
me_cube_026.use_remesh_preserve_volume = False
me_cube_026.use_remesh_preserve_attributes = False
me_cube_026.use_mirror_vertex_groups = False
me_cube_026.update()
me_cube_028 = bpy.data.meshes.new('Cube.028')
me_cube_028.from_pydata([(-1.0, -1.0, -0.4052), (-1.0, -1.0, 0.4052), (1.203, 1.0, -1.836), (1.205, 1.0, -1.712), (1.0, -1.0, -1.0), (1.0, -1.0, 1.0), (1.204, 1.0, -1.828), (1.206, 1.0, -1.704), (1.219, 1.0, -1.668), (1.216, 1.0, -1.792), (1.222, -0.9997, 0.5915), (1.222, -0.9997, -1.408), (1.224, 1.001, -1.77), (1.222, 1.001, -1.894), (1.368, -0.9994, -0.4977), (1.368, -0.9994, -2.498), (1.224, 1.001, -2.022), (1.221, 1.001, -2.146), (1.46, -0.9992, -2.404), (1.46, -0.9992, -4.404), (1.217, 1.001, -2.462), (1.214, 1.001, -2.586), (1.503, -0.999, -5.399), (1.503, -0.999, -7.399)], [], [(1, 3, 2, 0), (3, 7, 6, 2), (4, 6, 9, 11), (5, 1, 0, 4), (0, 2, 6, 4), (5, 7, 3, 1), (11, 9, 13, 15), (7, 5, 10, 8), (6, 7, 8, 9), (5, 4, 11, 10), (14, 15, 19, 18), (8, 10, 14, 12), (10, 11, 15, 14), (9, 8, 12, 13), (19, 17, 21, 23), (13, 12, 16, 17), (15, 13, 17, 19), (12, 14, 18, 16), (20, 22, 23, 21), (16, 18, 22, 20), (18, 19, 23, 22), (17, 16, 20, 21)])
me_cube_028.materials.append(mat_material_003)
me_cube_028.use_remesh_preserve_volume = False
me_cube_028.use_remesh_preserve_attributes = False
me_cube_028.use_mirror_vertex_groups = False
me_cube_028.update()
me_cube_030 = bpy.data.meshes.new('Cube.030')
me_cube_030.from_pydata([(-1.0, -0.7753, -0.9224), (-1.0, -0.7753, 0.9224), (-1.0, 0.7753, -0.9224), (-1.0, 0.7753, 0.9224), (1.0, -0.7753, -1.0), (1.0, -0.7753, 1.0), (1.0, 0.7753, -1.0), (1.0, 0.7753, 1.0), (0.9674, 1.516, 1.0), (0.9674, 1.516, -1.0), (1.002, 1.516, 1.0), (1.002, 1.516, -1.0), (1.016, -1.473, -1.0), (1.016, -1.473, 1.0), (0.99, -1.473, 1.0), (0.99, -1.473, -1.0)], [], [(1, 3, 2, 0), (7, 6, 11, 10), (7, 5, 4, 6), (5, 1, 13, 14), (0, 2, 6, 4), (5, 7, 3, 1), (8, 10, 11, 9), (6, 2, 9, 11), (3, 7, 10, 8), (2, 3, 8, 9), (14, 13, 12, 15), (4, 5, 14, 15), (1, 0, 12, 13), (0, 4, 15, 12)])
me_cube_030.use_remesh_preserve_volume = False
me_cube_030.use_remesh_preserve_attributes = False
me_cube_030.use_mirror_vertex_groups = False
me_cube_030.update()
me_cube_032 = bpy.data.meshes.new('Cube.032')
me_cube_032.from_pydata([(-1.0, -1.0, -0.4052), (-1.0, -1.0, 0.4052), (1.203, 1.0, -1.836), (1.205, 1.0, -1.712), (1.0, -1.0, -1.0), (1.0, -1.0, 1.0), (1.204, 1.0, -1.828), (1.206, 1.0, -1.704), (1.219, 1.0, -1.668), (1.216, 1.0, -1.792), (1.222, -0.9997, 0.5915), (1.222, -0.9997, -1.408), (1.224, 1.001, -1.77), (1.222, 1.001, -1.894), (1.368, -0.9994, -0.4977), (1.368, -0.9994, -2.498), (1.224, 1.001, -2.022), (1.221, 1.001, -2.146), (1.46, -0.9992, -2.404), (1.46, -0.9992, -4.404), (1.217, 1.001, -2.462), (1.214, 1.001, -2.586), (1.503, -0.999, -5.399), (1.503, -0.999, -7.399)], [], [(1, 3, 2, 0), (3, 7, 6, 2), (4, 6, 9, 11), (5, 1, 0, 4), (0, 2, 6, 4), (5, 7, 3, 1), (11, 9, 13, 15), (7, 5, 10, 8), (6, 7, 8, 9), (5, 4, 11, 10), (14, 15, 19, 18), (8, 10, 14, 12), (10, 11, 15, 14), (9, 8, 12, 13), (19, 17, 21, 23), (13, 12, 16, 17), (15, 13, 17, 19), (12, 14, 18, 16), (20, 22, 23, 21), (16, 18, 22, 20), (18, 19, 23, 22), (17, 16, 20, 21)])
me_cube_032.materials.append(mat_material_005)
me_cube_032.use_remesh_preserve_volume = False
me_cube_032.use_remesh_preserve_attributes = False
me_cube_032.use_mirror_vertex_groups = False
me_cube_032.update()
me_cube_033 = bpy.data.meshes.new('Cube.033')
me_cube_033.from_pydata([(-1.0, -1.0, -0.4052), (-1.0, -1.0, 0.4052), (1.203, 1.0, -1.836), (1.205, 1.0, -1.712), (1.0, -1.0, -1.0), (1.0, -1.0, 1.0), (1.204, 1.0, -1.828), (1.206, 1.0, -1.704), (1.219, 1.0, -1.668), (1.216, 1.0, -1.792), (1.222, -0.9997, 0.5915), (1.222, -0.9997, -1.408), (1.224, 1.001, -1.77), (1.222, 1.001, -1.894), (1.368, -0.9994, -0.4977), (1.368, -0.9994, -2.498), (1.224, 1.001, -2.022), (1.221, 1.001, -2.146), (1.46, -0.9992, -2.404), (1.46, -0.9992, -4.404), (1.217, 1.001, -2.462), (1.214, 1.001, -2.586), (1.503, -0.999, -5.399), (1.503, -0.999, -7.399)], [], [(1, 3, 2, 0), (3, 7, 6, 2), (4, 6, 9, 11), (5, 1, 0, 4), (0, 2, 6, 4), (5, 7, 3, 1), (11, 9, 13, 15), (7, 5, 10, 8), (6, 7, 8, 9), (5, 4, 11, 10), (14, 15, 19, 18), (8, 10, 14, 12), (10, 11, 15, 14), (9, 8, 12, 13), (19, 17, 21, 23), (13, 12, 16, 17), (15, 13, 17, 19), (12, 14, 18, 16), (20, 22, 23, 21), (16, 18, 22, 20), (18, 19, 23, 22), (17, 16, 20, 21)])
me_cube_033.materials.append(mat_material_005)
me_cube_033.use_remesh_preserve_volume = False
me_cube_033.use_remesh_preserve_attributes = False
me_cube_033.use_mirror_vertex_groups = False
me_cube_033.update()
me_icosphere_002 = bpy.data.meshes.new('Icosphere.002')
me_icosphere_002.from_pydata([(0.0, 0.0, -1.0), (0.7236, -0.5257, -0.4472), (-0.2764, -0.8506, -0.4472), (-0.8944, 0.0, -0.4472), (-0.2764, 0.8506, -0.4472), (0.7236, 0.5257, -0.4472), (0.2764, -0.8506, 0.4472), (-0.7236, -0.5257, 0.4472), (-0.7236, 0.5257, 0.4472), (0.2764, 0.8506, 0.4472), (0.8944, 0.0, 0.4472), (0.0, 0.0, 1.0), (-0.1625, -0.5, -0.8507), (0.4253, -0.309, -0.8507), (0.2629, -0.809, -0.5257), (0.8506, 0.0, -0.5257), (0.4253, 0.309, -0.8507), (-0.5257, 0.0, -0.8507), (-0.6882, -0.5, -0.5257), (-0.1625, 0.5, -0.8507), (-0.6882, 0.5, -0.5257), (0.2629, 0.809, -0.5257), (0.9511, -0.309, 0.0), (0.9511, 0.309, 0.0), (0.0, -1.0, 0.0), (0.5878, -0.809, 0.0), (-0.9511, -0.309, 0.0), (-0.5878, -0.809, 0.0), (-0.5878, 0.809, 0.0), (-0.9511, 0.309, 0.0), (0.5878, 0.809, 0.0), (0.0, 1.0, 0.0), (0.6882, -0.5, 0.5257), (-0.2629, -0.809, 0.5257), (-0.8506, 0.0, 0.5257), (-0.2629, 0.809, 0.5257), (0.6882, 0.5, 0.5257), (0.1625, -0.5, 0.8507), (0.5257, 0.0, 0.8507), (-0.4253, -0.309, 0.8507), (-0.4253, 0.309, 0.8507), (0.1625, 0.5, 0.8507)], [], [(0, 13, 12), (1, 13, 15), (0, 12, 17), (0, 17, 19), (0, 19, 16), (1, 15, 22), (2, 14, 24), (3, 18, 26), (4, 20, 28), (5, 21, 30), (1, 22, 25), (2, 24, 27), (3, 26, 29), (4, 28, 31), (5, 30, 23), (6, 32, 37), (7, 33, 39), (8, 34, 40), (9, 35, 41), (10, 36, 38), (38, 41, 11), (38, 36, 41), (36, 9, 41), (41, 40, 11), (41, 35, 40), (35, 8, 40), (40, 39, 11), (40, 34, 39), (34, 7, 39), (39, 37, 11), (39, 33, 37), (33, 6, 37), (37, 38, 11), (37, 32, 38), (32, 10, 38), (23, 36, 10), (23, 30, 36), (30, 9, 36), (31, 35, 9), (31, 28, 35), (28, 8, 35), (29, 34, 8), (29, 26, 34), (26, 7, 34), (27, 33, 7), (27, 24, 33), (24, 6, 33), (25, 32, 6), (25, 22, 32), (22, 10, 32), (30, 31, 9), (30, 21, 31), (21, 4, 31), (28, 29, 8), (28, 20, 29), (20, 3, 29), (26, 27, 7), (26, 18, 27), (18, 2, 27), (24, 25, 6), (24, 14, 25), (14, 1, 25), (22, 23, 10), (22, 15, 23), (15, 5, 23), (16, 21, 5), (16, 19, 21), (19, 4, 21), (19, 20, 4), (19, 17, 20), (17, 3, 20), (17, 18, 3), (17, 12, 18), (12, 2, 18), (15, 16, 5), (15, 13, 16), (13, 0, 16), (12, 14, 2), (12, 13, 14), (13, 1, 14)])
me_icosphere_002.materials.append(mat_material_004)
me_icosphere_002.use_remesh_preserve_volume = False
me_icosphere_002.use_remesh_preserve_attributes = False
me_icosphere_002.use_mirror_vertex_groups = False
me_icosphere_002.update()

# ---- objects
ob_icosphere_001 = bpy.data.objects.new('Icosphere.001', me_icosphere_001)
ob_icosphere = bpy.data.objects.new('Icosphere', me_icosphere)
ob_cube_012 = bpy.data.objects.new('Cube.012', me_cube_029)
ob_cube_001 = bpy.data.objects.new('Cube.001', me_cube_008)
ob_cube = bpy.data.objects.new('Cube', me_cube)
ob_sun = bpy.data.objects.new('Sun', light_sun)
ob_camera = bpy.data.objects.new('Camera', cam_camera)
ob_cube_002 = bpy.data.objects.new('Cube.002', me_cube_010)
ob_cube_003 = bpy.data.objects.new('Cube.003', me_cube_011)
ob_cube_004 = bpy.data.objects.new('Cube.004', me_cube_016)
ob_cube_005 = bpy.data.objects.new('Cube.005', me_cube_017)
ob_cube_006 = bpy.data.objects.new('Cube.006', me_cube_018)
ob_cube_007 = bpy.data.objects.new('Cube.007', me_cube_019)
ob_cube_008 = bpy.data.objects.new('Cube.008', me_cube_024)
ob_cube_009 = bpy.data.objects.new('Cube.009', me_cube_025)
ob_cube_010 = bpy.data.objects.new('Cube.010', me_cube_026)
ob_cube_011 = bpy.data.objects.new('Cube.011', me_cube_028)
ob_cube_013 = bpy.data.objects.new('Cube.013', me_cube_030)
ob_cube_014 = bpy.data.objects.new('Cube.014', me_cube_032)
ob_cube_015 = bpy.data.objects.new('Cube.015', me_cube_033)
ob_icosphere_002 = bpy.data.objects.new('Icosphere.002', me_icosphere_002)

# ---- transforms, parenting, visibility, modifiers, constraints
ob_icosphere_001.location = (-0.6226, -0.2317, 0.1883)
ob_icosphere_001.scale = (0.2598, 0.2598, 0.2598)
ob_icosphere_001.lineart.crease_threshold = 0.0
ob_icosphere.location = (0.06355, 2.581, 0.2132)
ob_icosphere.scale = (0.2773, 0.1703, 0.2773)
ob_icosphere.lineart.crease_threshold = 0.0
ob_cube_012.location = (-0.6088, 1.576, 0.02235)
ob_cube_012.rotation_euler = (0.0, -0.0, -0.08727)
ob_cube_012.scale = (0.1321, 0.4503, 0.08641)
ob_cube_012.lineart.crease_threshold = 0.0
ob_cube_001.location = (-1.375, 3.124, 0.2787)
ob_cube_001.rotation_euler = (0.0, -0.3491, -0.08727)
ob_cube_001.scale = (0.4359, 2.703, 0.05618)
ob_cube_001.lineart.crease_threshold = 0.0
_m = ob_cube_001.modifiers.new('Bevel', 'BEVEL')
_m.limit_method = 'NONE'
_m.spread = 0.0
ob_cube.location = (0.06355, 1.437, 0.1883)
ob_cube.scale = (0.4508, 1.152, 0.08461)
ob_cube.lineart.crease_threshold = 0.0
_m = ob_cube.modifiers.new('Bevel', 'BEVEL')
_m.limit_method = 'NONE'
_m.spread = 0.0
ob_sun.location = (15.0, 13.0, 18.0)
ob_sun.rotation_euler = (2.079e-08, 0.5236, 0.7854)
ob_sun.lineart.crease_threshold = 0.0
ob_camera.location = (0.0, 0.0, 30.0)
ob_camera.lock_rotations_4d = False
ob_camera.empty_display_type = 'ARROWS'
ob_camera.color = (0.0, 0.0, 0.0, 0.0)
ob_camera.hide_viewport = True
ob_camera.display_type = 'WIRE'
ob_camera.lineart.crease_threshold = 0.0
ob_cube_002.location = (-1.215, 2.236, -0.09123)
ob_cube_002.rotation_euler = (0.0, -0.3491, -0.08727)
ob_cube_002.scale = (0.4359, 2.703, 0.05618)
ob_cube_002.lineart.crease_threshold = 0.0
_m = ob_cube_002.modifiers.new('Bevel', 'BEVEL')
_m.limit_method = 'NONE'
_m.spread = 0.0
ob_cube_003.location = (0.06355, -1.598, 0.1883)
ob_cube_003.rotation_euler = (3.142, 3.142, 3.142)
ob_cube_003.scale = (0.5435, 1.903, 0.08461)
ob_cube_003.lineart.crease_threshold = 0.0
_m = ob_cube_003.modifiers.new('Bevel', 'BEVEL')
_m.limit_method = 'NONE'
_m.spread = 0.0
ob_cube_004.location = (1.576, 3.125, 0.2787)
ob_cube_004.rotation_euler = (0.0, 0.3491, 0.08727)
ob_cube_004.scale = (-0.4359, 2.703, 0.05618)
ob_cube_004.lineart.crease_threshold = 0.0
_m = ob_cube_004.modifiers.new('Bevel', 'BEVEL')
_m.limit_method = 'NONE'
_m.spread = 0.0
ob_cube_005.location = (1.387, 2.234, -0.09123)
ob_cube_005.rotation_euler = (0.0, 0.3491, 0.08727)
ob_cube_005.scale = (-0.4359, 2.703, 0.05618)
ob_cube_005.lineart.crease_threshold = 0.0
_m = ob_cube_005.modifiers.new('Bevel', 'BEVEL')
_m.limit_method = 'NONE'
_m.spread = 0.0
ob_cube_006.location = (-2.223, -1.554, 0.2134)
ob_cube_006.rotation_euler = (-0.1186, 0.4605, 2.115)
ob_cube_006.scale = (-0.4743, 2.174, 0.05536)
ob_cube_006.lineart.crease_threshold = 0.0
_m = ob_cube_006.modifiers.new('Bevel', 'BEVEL')
_m.limit_method = 'NONE'
_m.spread = 0.0
ob_cube_007.location = (-1.559, -1.332, -0.02587)
ob_cube_007.rotation_euler = (-0.1186, 0.4605, 2.115)
ob_cube_007.scale = (-0.4743, 2.174, 0.05536)
ob_cube_007.lineart.crease_threshold = 0.0
_m = ob_cube_007.modifiers.new('Bevel', 'BEVEL')
_m.limit_method = 'NONE'
_m.spread = 0.0
ob_cube_008.location = (2.255, -1.684, 0.3836)
ob_cube_008.rotation_euler = (-0.07753, -0.3981, -2.153)
ob_cube_008.scale = (0.4681, 2.182, 0.05589)
ob_cube_008.lineart.crease_threshold = 0.0
_m = ob_cube_008.modifiers.new('Bevel', 'BEVEL')
_m.limit_method = 'NONE'
_m.spread = 0.0
ob_cube_009.location = (1.621, -1.404, 0.09034)
ob_cube_009.rotation_euler = (-0.07753, -0.3981, -2.153)
ob_cube_009.scale = (0.4681, 2.182, 0.05589)
ob_cube_009.lineart.crease_threshold = 0.0
_m = ob_cube_009.modifiers.new('Bevel', 'BEVEL')
_m.limit_method = 'NONE'
_m.spread = 0.0
ob_cube_010.location = (-1.731, -1.906, 0.2787)
ob_cube_010.rotation_euler = (0.0, 0.3491, 3.054)
ob_cube_010.scale = (-0.4359, 2.353, 0.05618)
ob_cube_010.lineart.crease_threshold = 0.0
_m = ob_cube_010.modifiers.new('Bevel', 'BEVEL')
_m.limit_method = 'NONE'
_m.spread = 0.0
ob_cube_011.location = (1.938, -1.919, 0.2787)
ob_cube_011.rotation_euler = (0.0, -0.3491, 3.229)
ob_cube_011.scale = (0.4359, 2.317, 0.05618)
ob_cube_011.lineart.crease_threshold = 0.0
_m = ob_cube_011.modifiers.new('Bevel', 'BEVEL')
_m.limit_method = 'NONE'
_m.spread = 0.0
ob_cube_013.location = (0.7283, 1.576, 0.02235)
ob_cube_013.rotation_euler = (0.0, -0.0, 0.08727)
ob_cube_013.scale = (-0.1321, 0.4503, 0.08641)
ob_cube_013.lineart.crease_threshold = 0.0
ob_cube_014.location = (1.171, -4.072, 0.4649)
ob_cube_014.rotation_euler = (0.0, -0.3491, 3.054)
ob_cube_014.scale = (0.4352, 1.908, 0.05617)
ob_cube_014.lineart.crease_threshold = 0.0
_m = ob_cube_014.modifiers.new('Bevel', 'BEVEL')
_m.limit_method = 'NONE'
_m.spread = 0.0
ob_cube_015.location = (-0.9484, -4.063, 0.2787)
ob_cube_015.rotation_euler = (0.0, 0.3491, 3.229)
ob_cube_015.scale = (-0.4353, 1.867, 0.05617)
ob_cube_015.lineart.crease_threshold = 0.0
_m = ob_cube_015.modifiers.new('Bevel', 'BEVEL')
_m.limit_method = 'NONE'
_m.spread = 0.0
ob_icosphere_002.location = (0.8489, -0.2317, 0.2313)
ob_icosphere_002.scale = (0.2598, 0.2598, 0.2598)
ob_icosphere_002.lineart.crease_threshold = 0.0

# ---- collection membership
col_collection_1.objects.link(ob_icosphere_001)
col_collection_1.objects.link(ob_icosphere)
col_collection_1.objects.link(ob_cube_012)
col_collection_1.objects.link(ob_cube_001)
col_collection_1.objects.link(ob_cube)
col_collection_1.objects.link(ob_sun)
col_collection_1.objects.link(ob_camera)
col_collection_1.objects.link(ob_cube_002)
col_collection_1.objects.link(ob_cube_003)
col_collection_1.objects.link(ob_cube_004)
col_collection_1.objects.link(ob_cube_005)
col_collection_1.objects.link(ob_cube_006)
col_collection_1.objects.link(ob_cube_007)
col_collection_1.objects.link(ob_cube_008)
col_collection_1.objects.link(ob_cube_009)
col_collection_1.objects.link(ob_cube_010)
col_collection_1.objects.link(ob_cube_011)
col_collection_1.objects.link(ob_cube_013)
col_collection_1.objects.link(ob_cube_014)
col_collection_1.objects.link(ob_cube_015)
col_collection_1.objects.link(ob_icosphere_002)

# ---- scene / render settings (as saved in the file)
scene.camera = ob_camera
scene.frame_start = 1; scene.frame_end = 250; scene.frame_set(2)
scene.render.engine = 'BLENDER_EEVEE_NEXT'
scene.render.image_settings.compression = 90
scene.render.resolution_x = 1600
scene.render.resolution_y = 1600
scene.render.resolution_percentage = 50
scene.render.dither_intensity = 0.0
scene.render.film_transparent = True
scene.cycles.use_denoising = False
scene.cycles.samples = 10
scene.cycles.sampling_pattern = 'TABULATED_SOBOL'
scene.cycles.light_sampling_threshold = 0.0
scene.cycles.use_adaptive_sampling = False
scene.cycles.use_light_tree = False
scene.cycles.blur_glossy = 0.0
scene.cycles.volume_bounces = 1
scene.cycles.pixel_filter_type = 'GAUSSIAN'
scene.cycles.sample_clamp_indirect = 0.0
scene.view_settings.view_transform = 'Standard'
bpy.context.view_layer.update()
